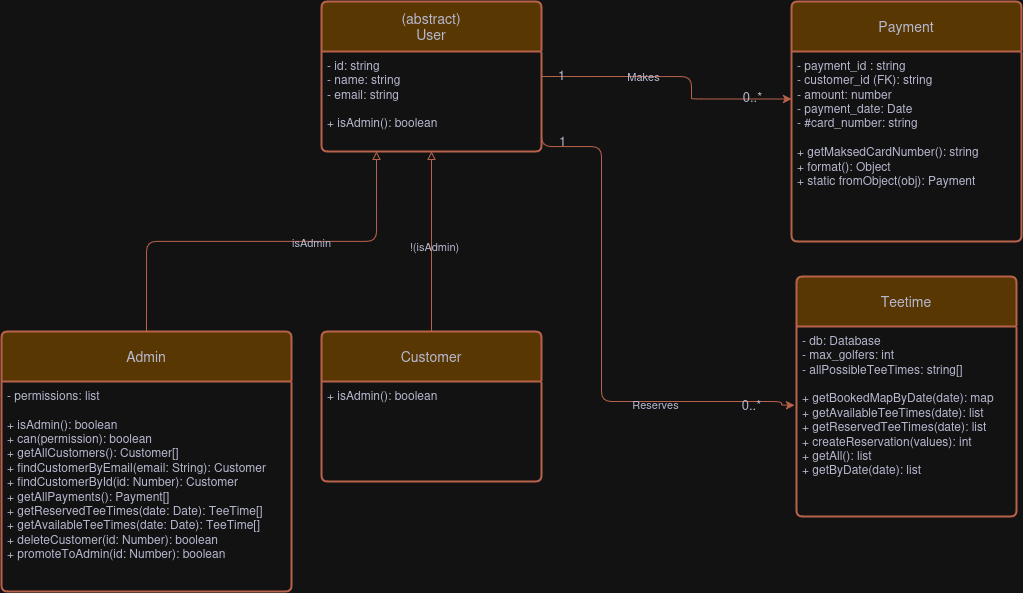

The diagram above was exported from draw.io. Its source (the exported page's mxGraphModel, read from the mxfile embedded in the PNG):
<mxGraphModel dx="2294" dy="1358" grid="1" gridSize="10" guides="1" tooltips="1" connect="1" arrows="1" fold="1" page="1" pageScale="1" pageWidth="850" pageHeight="1100" background="#ffffff" math="0" shadow="0">
  <root>
    <mxCell id="0" />
    <mxCell id="1" parent="0" />
    <mxCell id="hiDmEVIMdQCbxLHi7QGO-1" value="(abstract)&lt;br&gt;&lt;div&gt;User&lt;/div&gt;" style="swimlane;childLayout=stackLayout;horizontal=1;startSize=50;horizontalStack=0;rounded=1;fontSize=14;fontStyle=0;strokeWidth=2;resizeParent=0;resizeLast=1;shadow=0;dashed=0;align=center;arcSize=4;whiteSpace=wrap;html=1;labelBackgroundColor=none;fillColor=#F2CC8F;strokeColor=#E07A5F;fontColor=#393C56;" parent="1" vertex="1">
      <mxGeometry x="100" y="40" width="220" height="150" as="geometry" />
    </mxCell>
    <mxCell id="hiDmEVIMdQCbxLHi7QGO-2" value="- id: string&lt;br&gt;&lt;div&gt;- name: string&lt;br&gt;&lt;/div&gt;&lt;div&gt;- email: string&lt;br&gt;&lt;/div&gt;&lt;div&gt;&lt;br&gt;&lt;/div&gt;&lt;div&gt;+ isAdmin(): boolean&lt;br&gt;&lt;/div&gt;" style="align=left;strokeColor=none;fillColor=none;spacingLeft=4;spacingRight=4;fontSize=12;verticalAlign=top;resizable=0;rotatable=0;part=1;html=1;whiteSpace=wrap;rounded=1;labelBackgroundColor=none;fontColor=#393C56;" parent="hiDmEVIMdQCbxLHi7QGO-1" vertex="1">
      <mxGeometry y="50" width="220" height="100" as="geometry" />
    </mxCell>
    <mxCell id="hiDmEVIMdQCbxLHi7QGO-3" value="Payment" style="swimlane;childLayout=stackLayout;horizontal=1;startSize=50;horizontalStack=0;rounded=1;fontSize=14;fontStyle=0;strokeWidth=2;resizeParent=0;resizeLast=1;shadow=0;dashed=0;align=center;arcSize=4;whiteSpace=wrap;html=1;labelBackgroundColor=none;fillColor=#F2CC8F;strokeColor=#E07A5F;fontColor=#393C56;" parent="1" vertex="1">
      <mxGeometry x="570" y="40" width="230" height="240" as="geometry" />
    </mxCell>
    <mxCell id="hiDmEVIMdQCbxLHi7QGO-4" value="&lt;div&gt;- payment_id : string&lt;br&gt;&lt;/div&gt;&lt;div&gt;- customer_id (FK): string&lt;br&gt;&lt;/div&gt;&lt;div&gt;- amount: number&lt;br&gt;&lt;/div&gt;&lt;div&gt;- payment_date: Date&lt;br&gt;&lt;/div&gt;&lt;div&gt;- #card_number: string&lt;br&gt;&lt;/div&gt;&lt;div&gt;&lt;br&gt;&lt;/div&gt;&lt;div&gt;+ getMaksedCardNumber(): string&lt;br&gt;&lt;/div&gt;&lt;div&gt;+ format(): Object&lt;/div&gt;&lt;div&gt;+ static fromObject(obj): Payment&lt;br&gt;&lt;/div&gt;" style="align=left;strokeColor=none;fillColor=none;spacingLeft=4;spacingRight=4;fontSize=12;verticalAlign=top;resizable=0;rotatable=0;part=1;html=1;whiteSpace=wrap;rounded=1;labelBackgroundColor=none;fontColor=#393C56;" parent="hiDmEVIMdQCbxLHi7QGO-3" vertex="1">
      <mxGeometry y="50" width="230" height="190" as="geometry" />
    </mxCell>
    <mxCell id="hiDmEVIMdQCbxLHi7QGO-5" value="Teetime" style="swimlane;childLayout=stackLayout;horizontal=1;startSize=50;horizontalStack=0;rounded=1;fontSize=14;fontStyle=0;strokeWidth=2;resizeParent=0;resizeLast=1;shadow=0;dashed=0;align=center;arcSize=4;whiteSpace=wrap;html=1;labelBackgroundColor=none;fillColor=#F2CC8F;strokeColor=#E07A5F;fontColor=#393C56;" parent="1" vertex="1">
      <mxGeometry x="575" y="315" width="220" height="240" as="geometry" />
    </mxCell>
    <mxCell id="hiDmEVIMdQCbxLHi7QGO-6" value="&lt;div&gt;- db: Database&lt;br&gt;&lt;/div&gt;&lt;div&gt;- max_golfers: int&lt;br&gt;&lt;/div&gt;&lt;div&gt;- allPossibleTeeTimes: string[]&lt;br&gt;&lt;/div&gt;&lt;div&gt;&lt;br&gt;&lt;/div&gt;&lt;div&gt;+ getBookedMapByDate(date): map&lt;br&gt;&lt;/div&gt;&lt;div&gt;+ getAvailableTeeTimes(date): list&lt;br&gt;&lt;/div&gt;&lt;div&gt;+ getReservedTeeTimes(date): list&lt;br&gt;&lt;/div&gt;&lt;div&gt;+ createReservation(values): int&lt;br&gt;&lt;/div&gt;&lt;div&gt;+ getAll(): list&lt;br&gt;&lt;/div&gt;&lt;div&gt;+ getByDate(date): list&lt;br&gt;&lt;/div&gt;" style="align=left;strokeColor=none;fillColor=none;spacingLeft=4;spacingRight=4;fontSize=12;verticalAlign=top;resizable=0;rotatable=0;part=1;html=1;whiteSpace=wrap;rounded=1;labelBackgroundColor=none;fontColor=#393C56;" parent="hiDmEVIMdQCbxLHi7QGO-5" vertex="1">
      <mxGeometry y="50" width="220" height="190" as="geometry" />
    </mxCell>
    <mxCell id="8BqHJbY9YA9G0waPn_Vp-5" value="Customer" style="swimlane;childLayout=stackLayout;horizontal=1;startSize=50;horizontalStack=0;rounded=1;fontSize=14;fontStyle=0;strokeWidth=2;resizeParent=0;resizeLast=1;shadow=0;dashed=0;align=center;arcSize=4;whiteSpace=wrap;html=1;labelBackgroundColor=none;fillColor=#F2CC8F;strokeColor=#E07A5F;fontColor=#393C56;" vertex="1" parent="1">
      <mxGeometry x="100" y="370" width="220" height="150" as="geometry" />
    </mxCell>
    <mxCell id="8BqHJbY9YA9G0waPn_Vp-6" value="&lt;div&gt;+ isAdmin(): boolean&lt;/div&gt;" style="align=left;strokeColor=none;fillColor=none;spacingLeft=4;spacingRight=4;fontSize=12;verticalAlign=top;resizable=0;rotatable=0;part=1;html=1;whiteSpace=wrap;rounded=1;labelBackgroundColor=none;fontColor=#393C56;" vertex="1" parent="8BqHJbY9YA9G0waPn_Vp-5">
      <mxGeometry y="50" width="220" height="100" as="geometry" />
    </mxCell>
    <mxCell id="8BqHJbY9YA9G0waPn_Vp-7" value="Admin" style="swimlane;childLayout=stackLayout;horizontal=1;startSize=50;horizontalStack=0;rounded=1;fontSize=14;fontStyle=0;strokeWidth=2;resizeParent=0;resizeLast=1;shadow=0;dashed=0;align=center;arcSize=4;whiteSpace=wrap;html=1;labelBackgroundColor=none;fillColor=#F2CC8F;strokeColor=#E07A5F;fontColor=#393C56;" vertex="1" parent="1">
      <mxGeometry x="-220" y="370" width="290" height="260" as="geometry" />
    </mxCell>
    <mxCell id="8BqHJbY9YA9G0waPn_Vp-8" value="&lt;div&gt;- permissions: list&lt;/div&gt;&lt;div&gt;&lt;br&gt;&lt;/div&gt;&lt;div&gt;+ isAdmin(): boolean&lt;br&gt;&lt;/div&gt;&lt;div&gt;+ can(permission): boolean&lt;br&gt;&lt;/div&gt;&lt;div&gt;+ getAllCustomers(): Customer[]&lt;br&gt;+ findCustomerByEmail(email: String): Customer&lt;br&gt;+ findCustomerById(id: Number): Customer&lt;br&gt;+ getAllPayments(): Payment[]&lt;br&gt;+ getReservedTeeTimes(date: Date): TeeTime[]&lt;br&gt;+ getAvailableTeeTimes(date: Date): TeeTime[]&lt;br&gt;+ deleteCustomer(id: Number): boolean&lt;br&gt;+ promoteToAdmin(id: Number): boolean&lt;br&gt;&lt;/div&gt;" style="align=left;strokeColor=none;fillColor=none;spacingLeft=4;spacingRight=4;fontSize=12;verticalAlign=top;resizable=0;rotatable=0;part=1;html=1;whiteSpace=wrap;rounded=1;labelBackgroundColor=none;fontColor=#393C56;" vertex="1" parent="8BqHJbY9YA9G0waPn_Vp-7">
      <mxGeometry y="50" width="290" height="210" as="geometry" />
    </mxCell>
    <mxCell id="8BqHJbY9YA9G0waPn_Vp-9" style="edgeStyle=orthogonalEdgeStyle;rounded=1;orthogonalLoop=1;jettySize=auto;html=1;entryX=0.5;entryY=0;entryDx=0;entryDy=0;startArrow=block;startFill=0;endArrow=none;exitX=0.25;exitY=1;exitDx=0;exitDy=0;labelBackgroundColor=none;strokeColor=#E07A5F;fontColor=default;" edge="1" parent="1" source="hiDmEVIMdQCbxLHi7QGO-2" target="8BqHJbY9YA9G0waPn_Vp-7">
      <mxGeometry relative="1" as="geometry" />
    </mxCell>
    <mxCell id="8BqHJbY9YA9G0waPn_Vp-10" value="isAdmin" style="edgeLabel;html=1;align=center;verticalAlign=middle;resizable=0;points=[];rounded=1;labelBackgroundColor=none;fontColor=#393C56;" vertex="1" connectable="0" parent="8BqHJbY9YA9G0waPn_Vp-9">
      <mxGeometry x="-0.2435" relative="1" as="geometry">
        <mxPoint as="offset" />
      </mxGeometry>
    </mxCell>
    <mxCell id="8BqHJbY9YA9G0waPn_Vp-11" style="edgeStyle=orthogonalEdgeStyle;rounded=1;orthogonalLoop=1;jettySize=auto;html=1;endArrow=none;startFill=0;startArrow=block;entryX=0.5;entryY=0;entryDx=0;entryDy=0;exitX=0.5;exitY=1;exitDx=0;exitDy=0;labelBackgroundColor=none;strokeColor=#E07A5F;fontColor=default;" edge="1" parent="1" source="hiDmEVIMdQCbxLHi7QGO-2" target="8BqHJbY9YA9G0waPn_Vp-5">
      <mxGeometry relative="1" as="geometry">
        <Array as="points">
          <mxPoint x="210" y="230" />
          <mxPoint x="210" y="230" />
        </Array>
      </mxGeometry>
    </mxCell>
    <mxCell id="8BqHJbY9YA9G0waPn_Vp-12" value="!(isAdmin)" style="edgeLabel;html=1;align=center;verticalAlign=middle;resizable=0;points=[];rounded=1;labelBackgroundColor=none;fontColor=#393C56;" vertex="1" connectable="0" parent="8BqHJbY9YA9G0waPn_Vp-11">
      <mxGeometry x="0.05" y="2" relative="1" as="geometry">
        <mxPoint as="offset" />
      </mxGeometry>
    </mxCell>
    <mxCell id="8BqHJbY9YA9G0waPn_Vp-14" style="edgeStyle=orthogonalEdgeStyle;rounded=1;orthogonalLoop=1;jettySize=auto;html=1;entryX=-0.009;entryY=0.414;entryDx=0;entryDy=0;entryPerimeter=0;exitX=1;exitY=0.75;exitDx=0;exitDy=0;labelBackgroundColor=none;strokeColor=#E07A5F;fontColor=default;" edge="1" parent="1" source="hiDmEVIMdQCbxLHi7QGO-2" target="hiDmEVIMdQCbxLHi7QGO-6">
      <mxGeometry relative="1" as="geometry">
        <Array as="points">
          <mxPoint x="380" y="185" />
          <mxPoint x="380" y="440" />
          <mxPoint x="560" y="440" />
          <mxPoint x="560" y="444" />
        </Array>
      </mxGeometry>
    </mxCell>
    <mxCell id="8BqHJbY9YA9G0waPn_Vp-15" value="Reserves" style="edgeLabel;html=1;align=center;verticalAlign=middle;resizable=0;points=[];rounded=1;labelBackgroundColor=none;fontColor=#393C56;" vertex="1" connectable="0" parent="8BqHJbY9YA9G0waPn_Vp-14">
      <mxGeometry x="0.4597" y="-2" relative="1" as="geometry">
        <mxPoint as="offset" />
      </mxGeometry>
    </mxCell>
    <mxCell id="8BqHJbY9YA9G0waPn_Vp-16" value="1" style="edgeLabel;html=1;align=center;verticalAlign=middle;resizable=0;points=[];fontSize=13;rounded=1;labelBackgroundColor=none;fontColor=#393C56;" vertex="1" connectable="0" parent="8BqHJbY9YA9G0waPn_Vp-14">
      <mxGeometry x="-0.9501" y="3" relative="1" as="geometry">
        <mxPoint x="17" as="offset" />
      </mxGeometry>
    </mxCell>
    <mxCell id="8BqHJbY9YA9G0waPn_Vp-24" value="&lt;font&gt;0..*&lt;/font&gt;" style="edgeLabel;html=1;align=center;verticalAlign=middle;resizable=0;points=[];fontSize=13;rounded=1;labelBackgroundColor=none;fontColor=#393C56;" vertex="1" connectable="0" parent="8BqHJbY9YA9G0waPn_Vp-14">
      <mxGeometry x="0.8253" y="-2" relative="1" as="geometry">
        <mxPoint as="offset" />
      </mxGeometry>
    </mxCell>
    <mxCell id="8BqHJbY9YA9G0waPn_Vp-19" style="edgeStyle=orthogonalEdgeStyle;rounded=1;orthogonalLoop=1;jettySize=auto;html=1;exitX=1;exitY=0.25;exitDx=0;exitDy=0;entryX=0;entryY=0.25;entryDx=0;entryDy=0;labelBackgroundColor=none;strokeColor=#E07A5F;fontColor=default;" edge="1" parent="1" source="hiDmEVIMdQCbxLHi7QGO-2" target="hiDmEVIMdQCbxLHi7QGO-4">
      <mxGeometry relative="1" as="geometry">
        <Array as="points">
          <mxPoint x="470" y="135" />
          <mxPoint x="470" y="138" />
          <mxPoint x="530" y="138" />
        </Array>
      </mxGeometry>
    </mxCell>
    <mxCell id="8BqHJbY9YA9G0waPn_Vp-20" value="Makes" style="edgeLabel;html=1;align=center;verticalAlign=middle;resizable=0;points=[];rounded=1;labelBackgroundColor=none;fontColor=#393C56;" vertex="1" connectable="0" parent="8BqHJbY9YA9G0waPn_Vp-19">
      <mxGeometry x="-0.2552" y="1" relative="1" as="geometry">
        <mxPoint as="offset" />
      </mxGeometry>
    </mxCell>
    <mxCell id="8BqHJbY9YA9G0waPn_Vp-21" value="1" style="edgeLabel;html=1;align=center;verticalAlign=middle;resizable=0;points=[];fontSize=13;rounded=1;labelBackgroundColor=none;fontColor=#393C56;" vertex="1" connectable="0" parent="8BqHJbY9YA9G0waPn_Vp-19">
      <mxGeometry x="-0.9587" y="3" relative="1" as="geometry">
        <mxPoint x="14" as="offset" />
      </mxGeometry>
    </mxCell>
    <mxCell id="8BqHJbY9YA9G0waPn_Vp-22" value="&lt;font&gt;0..*&lt;/font&gt;" style="edgeLabel;html=1;align=center;verticalAlign=middle;resizable=0;points=[];fontSize=13;rounded=1;labelBackgroundColor=none;fontColor=#393C56;" vertex="1" connectable="0" parent="8BqHJbY9YA9G0waPn_Vp-19">
      <mxGeometry x="0.9408" y="3" relative="1" as="geometry">
        <mxPoint x="-32" as="offset" />
      </mxGeometry>
    </mxCell>
  </root>
</mxGraphModel>